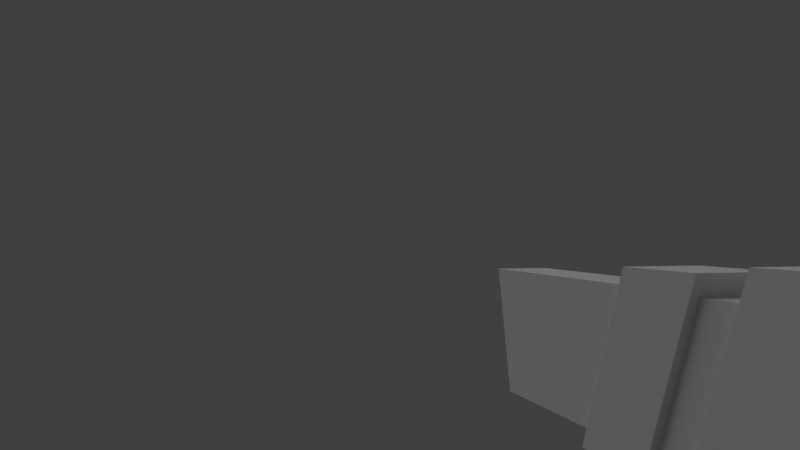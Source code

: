 # Source: gun.blend  (saved by Blender 2.62.0; exported with 4.5.12 LTS)
import bpy
from mathutils import Matrix  # noqa: F401  (used for matrix-valued properties, if any)

bpy.ops.wm.read_factory_settings(use_empty=True)
scene = bpy.context.scene
scene.name = 'Scene'

# ---- collections
col_collection_1 = bpy.data.collections.new('Collection 1'); scene.collection.children.link(col_collection_1)

# ---- materials (node trees are filled in below, after node groups)
mat_material = bpy.data.materials.new('Material')
mat_material.alpha_threshold = 0.0
mat_material.use_transparent_shadow = False
mat_material.roughness = 0.5
mat_material.line_color = (0.0, 0.0, 0.0, 1.0)

# ---- material node trees

# ---- world
world_world = bpy.data.worlds.new('World'); scene.world = world_world
world_world.color = (0.05088, 0.05088, 0.05088)
world_world.use_sun_shadow = False
world_world.sun_shadow_jitter_overblur = 0.0
world_world.cycles.sampling_method = 'MANUAL'
world_world.cycles.sample_map_resolution = 256

# ---- cameras
cam_camera = bpy.data.cameras.new('Camera')
cam_camera.clip_end = 100.0
cam_camera.lens = 35.0
cam_camera.sensor_width = 32.0
cam_camera.sensor_height = 18.0
cam_camera.dof.focus_distance = 0.0
cam_camera.dof.aperture_fstop = 128.0

# ---- lights
light_sun = bpy.data.lights.new('Sun', 'SUN')
light_sun.transmission_factor = 0.0
light_sun.angle = 1.571
light_sun.energy = 0.5
light_sun.shadow_buffer_clip_start = 0.5
light_sun.shadow_soft_size = 1.0
light_sun.shadow_cascade_max_distance = 1000.0
light_sun.cycles.use_multiple_importance_sampling = False
light_lamp = bpy.data.lights.new('Lamp', 'SUN')
light_lamp.transmission_factor = 0.0
light_lamp.cutoff_distance = 30.0
light_lamp.angle = 1.571
light_lamp.energy = 0.5
light_lamp.shadow_buffer_clip_start = 1.001
light_lamp.shadow_soft_size = 1.0
light_lamp.shadow_cascade_max_distance = 1000.0
light_lamp.cycles.use_multiple_importance_sampling = False

# ---- meshes
me_cube = bpy.data.meshes.new('Cube')
me_cube.from_pydata([(0.07929, 0.3064, -0.1833), (0.07929, -0.2204, -0.1833), (-0.07929, -0.2204, -0.1833), (-0.07929, 0.3064, -0.1833), (0.07929, 0.4666, 0.1833), (0.07929, -0.314, 0.1833), (-0.07929, -0.314, 0.1833), (-0.07929, 0.4666, 0.1833), (-0.09795, 0.2875, -0.2264), (-0.09795, 0.4854, 0.2264), (0.09795, 0.2875, -0.2264), (0.09795, 0.4854, 0.2264), (-0.09795, 0.5665, -0.2264), (0.09795, 0.5665, -0.2264), (-0.09795, 0.7643, 0.2264), (0.09795, 0.7643, 0.2264), (-0.07679, 0.5878, -0.1775), (-0.07679, 0.743, 0.1775), (0.07679, 0.5878, -0.1775), (0.07679, 0.743, 0.1775), (0.07679, 0.7488, -0.1775), (-0.07679, 0.7488, -0.1775), (0.07679, 0.9039, 0.1775), (-0.07679, 0.9039, 0.1775), (-0.1064, 0.7189, -0.2459), (-0.1064, 0.9338, 0.2459), (0.1064, 0.7189, -0.2459), (0.1064, 0.9338, 0.2459), (-0.1064, 1.109, -0.2459), (0.1064, 1.109, -0.2459), (-0.1064, 1.108, 0.2459), (0.1064, 1.108, 0.2459), (0.07929, -0.2516, -0.06111), (0.07929, -0.2828, 0.06111), (0.07929, 0.3598, -0.06111), (0.07929, 0.4132, 0.06111), (-0.07929, -0.2516, -0.06111), (-0.07929, -0.2828, 0.06111), (-0.07929, 0.3598, -0.06111), (-0.07929, 0.4132, 0.06111), (-0.09795, 0.3535, -0.07548), (-0.09795, 0.4194, 0.07548), (0.09795, 0.3535, -0.07548), (0.09795, 0.4194, 0.07548), (0.09795, 0.6324, -0.07548), (0.09795, 0.6984, 0.07548), (-0.09795, 0.6324, -0.07548), (-0.09795, 0.6984, 0.07548), (-0.07679, 0.6396, -0.05917), (-0.07679, 0.6913, 0.05917), (0.07679, 0.6396, -0.05917), (0.07679, 0.6913, 0.05917), (0.07679, 0.8005, -0.05917), (0.07679, 0.8522, 0.05917), (-0.07679, 0.8005, -0.05917), (-0.07679, 0.8522, 0.05917), (-0.1064, 0.7905, -0.08196), (-0.1064, 0.8622, 0.08196), (0.1064, 0.7905, -0.08196), (0.1064, 0.8622, 0.08196), (0.1064, 1.109, -0.08196), (0.1064, 1.108, 0.08196), (-0.1064, 1.109, -0.08196), (-0.1064, 1.108, 0.08196), (0.1064, 1.2, -0.08182), (-0.1064, 1.2, -0.08182), (0.1064, 1.2, 0.08211), (-0.1064, 1.2, 0.08211), (-0.1064, 0.8489, -0.2459), (-0.1064, 0.9788, -0.2459), (0.1064, 0.8489, -0.2459), (0.1064, 0.9788, -0.2459), (0.1064, 0.9918, 0.2459), (0.1064, 1.05, 0.2459), (-0.1064, 0.9918, 0.2459), (-0.1064, 1.05, 0.2459), (0.1064, 0.9442, 0.08196), (0.1064, 1.026, 0.08196), (0.1064, 0.8965, -0.08196), (0.1064, 1.003, -0.08196), (-0.1064, 0.8965, -0.08196), (-0.1064, 1.003, -0.08196), (-0.1064, 0.9442, 0.08196), (-0.1064, 1.026, 0.08196), (0.02643, -0.2204, -0.1833), (-0.02643, -0.2204, -0.1833), (0.02643, 0.3064, -0.1833), (-0.02643, 0.3064, -0.1833), (0.02643, -0.314, 0.1833), (-0.02643, -0.314, 0.1833), (0.02643, 0.4666, 0.1833), (-0.02643, 0.4666, 0.1833), (-0.03265, 0.4854, 0.2264), (0.03265, 0.4854, 0.2264), (-0.03265, 0.2875, -0.2264), (0.03265, 0.2875, -0.2264), (-0.03265, 0.5665, -0.2264), (0.03265, 0.5665, -0.2264), (-0.03265, 0.7643, 0.2264), (0.03265, 0.7643, 0.2264), (-0.0256, 0.743, 0.1775), (0.0256, 0.743, 0.1775), (-0.0256, 0.5878, -0.1775), (0.0256, 0.5878, -0.1775), (0.0256, 0.7488, -0.1775), (-0.0256, 0.7488, -0.1775), (0.0256, 0.9039, 0.1775), (-0.0256, 0.9039, 0.1775), (-0.03545, 0.9338, 0.2459), (0.03545, 0.9338, 0.2459), (-0.03545, 0.7189, -0.2459), (0.03545, 0.7189, -0.2459), (-0.03545, 1.109, -0.2459), (0.03545, 1.109, -0.2459), (-0.03545, 1.108, 0.2459), (0.03545, 1.108, 0.2459), (0.02643, -0.2516, -0.06111), (-0.02643, -0.2516, -0.06111), (0.02643, -0.2828, 0.06111), (-0.02643, -0.2828, 0.06111), (0.03545, 1.108, 0.08196), (-0.03545, 1.108, 0.08196), (0.03545, 1.109, -0.08196), (-0.03545, 1.109, -0.08196), (0.03545, 1.2, -0.08182), (-0.03545, 1.2, -0.08182), (0.03545, 1.2, 0.08211), (-0.03545, 1.2, 0.08211), (-0.03545, 0.8489, -0.2459), (0.03545, 0.8489, -0.2459), (-0.03545, 0.9788, -0.2459), (0.03545, 0.9788, -0.2459), (0.03545, 0.9918, 0.2459), (-0.03545, 0.9918, 0.2459), (0.03545, 1.05, 0.2459), (-0.03545, 1.05, 0.2459), (0.03545, 0.9338, -0.45), (0.03545, 0.8038, -0.45), (-0.03545, 0.9338, -0.45), (-0.03545, 0.8038, -0.45), (-0.02643, -0.3854, -0.06111), (-0.02643, -0.4166, 0.06111), (0.02643, -0.3854, -0.06111), (0.02643, -0.4166, 0.06111), (-0.01734, -0.3908, -0.04009), (0.01734, -0.3908, -0.04009), (0.01734, -0.4112, 0.04009), (-0.01734, -0.4112, 0.04009), (-0.01734, -0.3063, -0.04009), (-0.01734, -0.3268, 0.04009), (0.01734, -0.3063, -0.04009), (0.01734, -0.3268, 0.04009)], [], [(0, 34, 32, 1), (34, 35, 33, 32), (35, 4, 5, 33), (2, 36, 38, 3), (36, 37, 39, 38), (37, 6, 7, 39), (3, 38, 40, 8), (38, 39, 41, 40), (39, 7, 9, 41), (4, 35, 43, 11), (35, 34, 42, 43), (34, 0, 10, 42), (11, 43, 45, 15), (43, 42, 44, 45), (42, 10, 13, 44), (8, 40, 46, 12), (40, 41, 47, 46), (41, 9, 14, 47), (12, 46, 48, 16), (46, 47, 49, 48), (47, 14, 17, 49), (15, 45, 51, 19), (45, 44, 50, 51), (44, 13, 18, 50), (19, 51, 53, 22), (51, 50, 52, 53), (50, 18, 20, 52), (16, 48, 54, 21), (48, 49, 55, 54), (49, 17, 23, 55), (21, 54, 56, 24), (54, 55, 57, 56), (55, 23, 25, 57), (22, 53, 59, 27), (53, 52, 58, 59), (52, 20, 26, 58), (62, 63, 67, 65), (61, 60, 64, 66), (59, 76, 72, 27), (76, 77, 73, 72), (77, 61, 31, 73), (58, 78, 76, 59), (78, 79, 77, 76), (79, 60, 61, 77), (26, 70, 78, 58), (70, 71, 79, 78), (71, 29, 60, 79), (56, 80, 68, 24), (80, 81, 69, 68), (81, 62, 28, 69), (57, 82, 80, 56), (82, 83, 81, 80), (83, 63, 62, 81), (25, 74, 82, 57), (74, 75, 83, 82), (75, 30, 63, 83), (86, 0, 1, 84), (84, 85, 87, 86), (85, 2, 3, 87), (4, 90, 88, 5), (90, 91, 89, 88), (91, 7, 6, 89), (7, 91, 92, 9), (91, 90, 93, 92), (90, 4, 11, 93), (0, 86, 95, 10), (86, 87, 94, 95), (87, 3, 8, 94), (10, 95, 97, 13), (95, 94, 96, 97), (94, 8, 12, 96), (9, 92, 98, 14), (92, 93, 99, 98), (93, 11, 15, 99), (14, 98, 100, 17), (98, 99, 101, 100), (99, 15, 19, 101), (13, 97, 103, 18), (97, 96, 102, 103), (96, 12, 16, 102), (18, 103, 104, 20), (103, 102, 105, 104), (102, 16, 21, 105), (17, 100, 107, 23), (100, 101, 106, 107), (101, 19, 22, 106), (23, 107, 108, 25), (107, 106, 109, 108), (106, 22, 27, 109), (20, 104, 111, 26), (104, 105, 110, 111), (105, 21, 24, 110), (32, 116, 84, 1), (116, 117, 85, 84), (117, 36, 2, 85), (33, 118, 116, 32), (119, 37, 36, 117), (5, 88, 118, 33), (88, 89, 119, 118), (89, 6, 37, 119), (61, 120, 115, 31), (120, 121, 114, 115), (121, 63, 30, 114), (29, 113, 122, 60), (113, 112, 123, 122), (112, 28, 62, 123), (60, 122, 124, 64), (122, 123, 125, 124), (123, 62, 65, 125), (63, 121, 127, 67), (121, 120, 126, 127), (120, 61, 66, 126), (64, 124, 126, 66), (124, 125, 127, 126), (125, 65, 67, 127), (68, 128, 110, 24), (128, 129, 111, 110), (129, 70, 26, 111), (69, 130, 128, 68), (131, 71, 70, 129), (28, 112, 130, 69), (112, 113, 131, 130), (113, 29, 71, 131), (72, 132, 109, 27), (132, 133, 108, 109), (133, 74, 25, 108), (73, 134, 132, 72), (134, 135, 133, 132), (135, 75, 74, 133), (31, 115, 134, 73), (115, 114, 135, 134), (114, 30, 75, 135), (131, 129, 137, 136), (128, 130, 138, 139), (130, 131, 136, 138), (129, 128, 139, 137), (138, 136, 137, 139), (119, 117, 140, 141), (116, 118, 143, 142), (118, 119, 141, 143), (117, 116, 142, 140), (140, 142, 145, 144), (143, 141, 147, 146), (142, 143, 146, 145), (141, 140, 144, 147), (147, 144, 148, 149), (145, 146, 151, 150), (146, 147, 149, 151), (144, 145, 150, 148), (151, 149, 148, 150)])
_uv = me_cube.uv_layers.new(name='UVMap')
_uv.uv.foreach_set('vector', [0.3211, 0.06135, 0.3449, 0.116, 0.07157, 0.116, 0.08552, 0.06135, 0.3449, 0.116, 0.3688, 0.1706, 0.05761, 0.1706, 0.07157, 0.116, 0.3688, 0.1706, 0.3927, 0.2253, 0.04366, 0.2253, 0.05761, 0.1706, 0.0921, 0.5262, 0.07815, 0.4716, 0.3515, 0.4716, 0.3277, 0.5262, 0.07815, 0.4716, 0.06419, 0.4169, 0.3754, 0.4169, 0.3515, 0.4716, 0.06419, 0.4169, 0.05024, 0.3623, 0.3993, 0.3623, 0.3754, 0.4169, 0.8566, 0.7074, 0.8569, 0.775, 0.8474, 0.767, 0.8471, 0.6836, 0.8569, 0.775, 0.8568, 0.8405, 0.8472, 0.8485, 0.8474, 0.767, 0.8568, 0.8405, 0.8564, 0.9082, 0.8469, 0.9321, 0.8472, 0.8485, 0.9368, 0.9083, 0.9365, 0.8405, 0.9461, 0.8486, 0.9464, 0.9322, 0.9365, 0.8405, 0.9364, 0.775, 0.946, 0.7671, 0.9461, 0.8486, 0.9364, 0.775, 0.9368, 0.7075, 0.9464, 0.6837, 0.946, 0.7671, 0.429, 0.7235, 0.505, 0.6903, 0.505, 0.8306, 0.429, 0.8638, 0.505, 0.6903, 0.5809, 0.6571, 0.5809, 0.7974, 0.505, 0.8306, 0.5809, 0.6571, 0.6569, 0.6239, 0.6569, 0.7643, 0.5809, 0.7974, 0.1026, 0.6239, 0.1785, 0.6571, 0.1785, 0.7974, 0.1026, 0.7643, 0.1785, 0.6571, 0.2545, 0.6903, 0.2545, 0.8306, 0.1785, 0.7974, 0.2545, 0.6903, 0.3304, 0.7235, 0.3304, 0.8638, 0.2545, 0.8306, 0.9783, 0.04347, 0.9783, 0.1256, 0.9678, 0.1345, 0.9678, 0.0701, 0.9783, 0.1256, 0.9783, 0.2078, 0.9678, 0.199, 0.9678, 0.1345, 0.9783, 0.2078, 0.9783, 0.29, 0.9678, 0.2634, 0.9678, 0.199, 0.8806, 0.29, 0.8806, 0.2078, 0.8912, 0.199, 0.8912, 0.2634, 0.8806, 0.2078, 0.8806, 0.1256, 0.8912, 0.1345, 0.8912, 0.199, 0.8806, 0.1256, 0.8806, 0.04347, 0.8912, 0.0701, 0.8912, 0.1345, 0.6702, 0.5101, 0.7174, 0.4895, 0.7174, 0.5538, 0.6702, 0.5744, 0.7174, 0.4895, 0.7647, 0.4688, 0.7647, 0.5331, 0.7174, 0.5538, 0.7647, 0.4688, 0.812, 0.4482, 0.812, 0.5125, 0.7647, 0.5331, 0.467, 0.4482, 0.5143, 0.4688, 0.5143, 0.5331, 0.467, 0.5125, 0.5143, 0.4688, 0.5616, 0.4895, 0.5616, 0.5538, 0.5143, 0.5331, 0.5616, 0.4895, 0.6088, 0.5101, 0.6088, 0.5744, 0.5616, 0.5538, 0.7547, 0.7211, 0.7547, 0.786, 0.7398, 0.7735, 0.7398, 0.6835, 0.7547, 0.786, 0.7547, 0.851, 0.7398, 0.8635, 0.7398, 0.7735, 0.7547, 0.851, 0.7547, 0.916, 0.7398, 0.9536, 0.7398, 0.8635, 0.832, 0.916, 0.832, 0.851, 0.8469, 0.8635, 0.8469, 0.9536, 0.832, 0.851, 0.832, 0.786, 0.8469, 0.7735, 0.8469, 0.8635, 0.832, 0.786, 0.832, 0.7211, 0.8469, 0.6835, 0.8469, 0.7735, 0.6609, 0.1811, 0.7144, 0.1753, 0.6958, 0.1953, 0.6792, 0.1977, 0.7164, 0.244, 0.6623, 0.2426, 0.6808, 0.2236, 0.6972, 0.2261, 0.7323, 0.3773, 0.7278, 0.3195, 0.7964, 0.2614, 0.8236, 0.2863, 0.7278, 0.3195, 0.7224, 0.2764, 0.7771, 0.2446, 0.7964, 0.2614, 0.7224, 0.2764, 0.7164, 0.244, 0.764, 0.2335, 0.7771, 0.2446, 0.5832, 0.3967, 0.6274, 0.3294, 0.7278, 0.3195, 0.7323, 0.3773, 0.6274, 0.3294, 0.6516, 0.2809, 0.7224, 0.2764, 0.7278, 0.3195, 0.6516, 0.2809, 0.6623, 0.2426, 0.7164, 0.244, 0.7224, 0.2764, 0.451, 0.3067, 0.541, 0.2757, 0.6274, 0.3294, 0.5832, 0.3967, 0.541, 0.2757, 0.5957, 0.2503, 0.6516, 0.2809, 0.6274, 0.3294, 0.5957, 0.2503, 0.6259, 0.2347, 0.6623, 0.2426, 0.6516, 0.2809, 0.5673, 0.03556, 0.6175, 0.09729, 0.5367, 0.1589, 0.4502, 0.1348, 0.6175, 0.09729, 0.6461, 0.1434, 0.5936, 0.1795, 0.5367, 0.1589, 0.6461, 0.1434, 0.6609, 0.1811, 0.6218, 0.1933, 0.5936, 0.1795, 0.7195, 0.03644, 0.7203, 0.09708, 0.6175, 0.09729, 0.5673, 0.03556, 0.7203, 0.09708, 0.7182, 0.1422, 0.6461, 0.1434, 0.6175, 0.09729, 0.7182, 0.1422, 0.7144, 0.1753, 0.6609, 0.1811, 0.6461, 0.1434, 0.8274, 0.1237, 0.7958, 0.152, 0.7203, 0.09708, 0.7195, 0.03644, 0.7958, 0.152, 0.7749, 0.1709, 0.7182, 0.1422, 0.7203, 0.09708, 0.7749, 0.1709, 0.7621, 0.1829, 0.7144, 0.1753, 0.7182, 0.1422, 0.3202, 0.03045, 0.3211, 0.06135, 0.08552, 0.06135, 0.08468, 0.03045, 0.09379, 0.588, 0.09294, 0.5571, 0.3285, 0.5571, 0.3293, 0.588, 0.09294, 0.5571, 0.0921, 0.5262, 0.3277, 0.5262, 0.3285, 0.5571, 0.3927, 0.2253, 0.3949, 0.2709, 0.04585, 0.2709, 0.04366, 0.2253, 0.3949, 0.2709, 0.3971, 0.3166, 0.04805, 0.3166, 0.04585, 0.2709, 0.3971, 0.3166, 0.3993, 0.3623, 0.05024, 0.3623, 0.04805, 0.3166, 0.8564, 0.9082, 0.8832, 0.9083, 0.88, 0.9322, 0.8469, 0.9321, 0.8832, 0.9083, 0.91, 0.9084, 0.9132, 0.9323, 0.88, 0.9322, 0.91, 0.9084, 0.9368, 0.9083, 0.9464, 0.9322, 0.9132, 0.9323, 0.9368, 0.7075, 0.91, 0.7074, 0.9133, 0.6836, 0.9464, 0.6837, 0.91, 0.7074, 0.8833, 0.7073, 0.8802, 0.6835, 0.9133, 0.6836, 0.8833, 0.7073, 0.8566, 0.7074, 0.8471, 0.6836, 0.8802, 0.6835, 0.6569, 0.6239, 0.6898, 0.6239, 0.6898, 0.7643, 0.6569, 0.7643, 0.03684, 0.6239, 0.06969, 0.6239, 0.06969, 0.7643, 0.03683, 0.7643, 0.06969, 0.6239, 0.1026, 0.6239, 0.1026, 0.7643, 0.06969, 0.7643, 0.3304, 0.7235, 0.3633, 0.7235, 0.3633, 0.8638, 0.3304, 0.8638, 0.3633, 0.7235, 0.3962, 0.7235, 0.3962, 0.8638, 0.3633, 0.8638, 0.3962, 0.7235, 0.429, 0.7235, 0.429, 0.8638, 0.3962, 0.8638, 0.9783, 0.29, 0.9458, 0.29, 0.9423, 0.2634, 0.9678, 0.2634, 0.9458, 0.29, 0.9132, 0.29, 0.9167, 0.2634, 0.9423, 0.2634, 0.9132, 0.29, 0.8806, 0.29, 0.8912, 0.2634, 0.9167, 0.2634, 0.8806, 0.04347, 0.9132, 0.04347, 0.9167, 0.0701, 0.8912, 0.0701, 0.9132, 0.04347, 0.9458, 0.04347, 0.9423, 0.0701, 0.9167, 0.0701, 0.9458, 0.04347, 0.9783, 0.04347, 0.9678, 0.0701, 0.9423, 0.0701, 0.812, 0.4482, 0.8324, 0.4482, 0.8324, 0.5125, 0.812, 0.5125, 0.4261, 0.4482, 0.4466, 0.4482, 0.4466, 0.5125, 0.4261, 0.5125, 0.4466, 0.4482, 0.467, 0.4482, 0.467, 0.5125, 0.4466, 0.5125, 0.6088, 0.5101, 0.6293, 0.5101, 0.6293, 0.5744, 0.6088, 0.5744, 0.6293, 0.5101, 0.6497, 0.5101, 0.6497, 0.5744, 0.6293, 0.5744, 0.6497, 0.5101, 0.6702, 0.5101, 0.6702, 0.5744, 0.6497, 0.5744, 0.7547, 0.916, 0.7805, 0.916, 0.7755, 0.9536, 0.7398, 0.9536, 0.7805, 0.916, 0.8062, 0.916, 0.8112, 0.9536, 0.7755, 0.9536, 0.8062, 0.916, 0.832, 0.916, 0.8469, 0.9536, 0.8112, 0.9536, 0.832, 0.7211, 0.8062, 0.7211, 0.8112, 0.6835, 0.8469, 0.6835, 0.8062, 0.7211, 0.7805, 0.7211, 0.7755, 0.6835, 0.8112, 0.6835, 0.7805, 0.7211, 0.7547, 0.7211, 0.7398, 0.6835, 0.7755, 0.6835, 0.9429, 0.463, 0.9163, 0.463, 0.9163, 0.3996, 0.9429, 0.3996, 0.9163, 0.463, 0.8897, 0.463, 0.8897, 0.3996, 0.9163, 0.3996, 0.8897, 0.463, 0.8631, 0.463, 0.8631, 0.3996, 0.8897, 0.3996, 0.9429, 0.5265, 0.9163, 0.5265, 0.9163, 0.463, 0.9429, 0.463, 0.8897, 0.5265, 0.8631, 0.5265, 0.8631, 0.463, 0.8897, 0.463, 0.9429, 0.59, 0.9163, 0.59, 0.9163, 0.5265, 0.9429, 0.5265, 0.9163, 0.59, 0.8897, 0.59, 0.8897, 0.5265, 0.9163, 0.5265, 0.8897, 0.59, 0.8631, 0.59, 0.8631, 0.5265, 0.8897, 0.5265, 0.7164, 0.244, 0.7203, 0.2191, 0.7678, 0.2179, 0.764, 0.2335, 0.7203, 0.2191, 0.7202, 0.1994, 0.7669, 0.1986, 0.7678, 0.2179, 0.7202, 0.1994, 0.7144, 0.1753, 0.7621, 0.1829, 0.7669, 0.1986, 0.6259, 0.2347, 0.623, 0.2212, 0.6597, 0.2204, 0.6623, 0.2426, 0.623, 0.2212, 0.6222, 0.2064, 0.6594, 0.2034, 0.6597, 0.2204, 0.6222, 0.2064, 0.6218, 0.1933, 0.6609, 0.1811, 0.6594, 0.2034, 0.6623, 0.2426, 0.6597, 0.2204, 0.6782, 0.2163, 0.6808, 0.2236, 0.6597, 0.2204, 0.6594, 0.2034, 0.6776, 0.2068, 0.6782, 0.2163, 0.6594, 0.2034, 0.6609, 0.1811, 0.6792, 0.1977, 0.6776, 0.2068, 0.7144, 0.1753, 0.7202, 0.1994, 0.6997, 0.2043, 0.6958, 0.1953, 0.7202, 0.1994, 0.7203, 0.2191, 0.7004, 0.2153, 0.6997, 0.2043, 0.7203, 0.2191, 0.7164, 0.244, 0.6972, 0.2261, 0.7004, 0.2153, 0.6808, 0.2236, 0.6782, 0.2163, 0.7004, 0.2153, 0.6972, 0.2261, 0.6782, 0.2163, 0.6776, 0.2068, 0.6997, 0.2043, 0.7004, 0.2153, 0.6776, 0.2068, 0.6792, 0.1977, 0.6958, 0.1953, 0.6997, 0.2043, 0.5367, 0.1589, 0.5284, 0.1981, 0.4395, 0.1905, 0.4502, 0.1348, 0.5284, 0.1981, 0.5308, 0.2372, 0.4395, 0.2484, 0.4395, 0.1905, 0.5308, 0.2372, 0.541, 0.2757, 0.451, 0.3067, 0.4395, 0.2484, 0.5936, 0.1795, 0.5878, 0.2041, 0.5284, 0.1981, 0.5367, 0.1589, 0.5881, 0.2277, 0.5957, 0.2503, 0.541, 0.2757, 0.5308, 0.2372, 0.6218, 0.1933, 0.6222, 0.2064, 0.5878, 0.2041, 0.5936, 0.1795, 0.6222, 0.2064, 0.623, 0.2212, 0.5881, 0.2277, 0.5878, 0.2041, 0.623, 0.2212, 0.6259, 0.2347, 0.5957, 0.2503, 0.5881, 0.2277, 0.7964, 0.2614, 0.8133, 0.2272, 0.8521, 0.2378, 0.8236, 0.2863, 0.8133, 0.2272, 0.8136, 0.1878, 0.8546, 0.1788, 0.8521, 0.2378, 0.8136, 0.1878, 0.7958, 0.152, 0.8274, 0.1237, 0.8546, 0.1788, 0.7771, 0.2446, 0.7862, 0.2211, 0.8133, 0.2272, 0.7964, 0.2614, 0.7862, 0.2211, 0.7859, 0.1943, 0.8136, 0.1878, 0.8133, 0.2272, 0.7859, 0.1943, 0.7749, 0.1709, 0.7958, 0.152, 0.8136, 0.1878, 0.764, 0.2335, 0.7678, 0.2179, 0.7862, 0.2211, 0.7771, 0.2446, 0.7678, 0.2179, 0.7669, 0.1986, 0.7859, 0.1943, 0.7862, 0.2211, 0.7669, 0.1986, 0.7621, 0.1829, 0.7749, 0.1709, 0.7859, 0.1943, 0.6024, 0.8663, 0.5883, 0.9301, 0.4831, 0.9301, 0.4972, 0.8663, 0.2644, 0.8757, 0.2785, 0.9395, 0.1734, 0.9395, 0.1593, 0.8757, 0.1333, 0.9341, 0.0976, 0.9341, 0.0976, 0.8289, 0.1333, 0.8289, 0.0976, 0.9341, 0.06192, 0.9341, 0.06192, 0.8289, 0.0976, 0.8289, 0.384, 0.9119, 0.384, 0.9476, 0.3186, 0.9476, 0.3186, 0.9119, 0.9163, 0.5265, 0.8897, 0.5265, 0.8897, 0.463, 0.9163, 0.463, 0.9163, 0.5265, 0.8897, 0.5265, 0.8897, 0.463, 0.9163, 0.463, 0.9163, 0.5265, 0.8897, 0.5265, 0.8897, 0.463, 0.9163, 0.463, 0.9163, 0.5265, 0.8897, 0.5265, 0.8897, 0.463, 0.9163, 0.463, 0.9163, 0.5265, 0.8897, 0.5265, 0.8897, 0.463, 0.9163, 0.463, 0.9163, 0.5265, 0.8897, 0.5265, 0.8897, 0.463, 0.9163, 0.463, 0.9163, 0.5265, 0.8897, 0.5265, 0.8897, 0.463, 0.9163, 0.463, 0.9163, 0.5265, 0.8897, 0.5265, 0.8897, 0.463, 0.9163, 0.463, 0.9163, 0.5265, 0.8897, 0.5265, 0.8897, 0.463, 0.9163, 0.463, 0.9163, 0.5265, 0.8897, 0.5265, 0.8897, 0.463, 0.9163, 0.463, 0.9163, 0.5265, 0.8897, 0.5265, 0.8897, 0.463, 0.9163, 0.463, 0.9163, 0.5265, 0.8897, 0.5265, 0.8897, 0.463, 0.9163, 0.463, 0.9163, 0.5265, 0.8897, 0.5265, 0.8897, 0.463, 0.9163, 0.463])
me_cube.materials.append(mat_material)
me_cube.use_remesh_preserve_volume = False
me_cube.use_remesh_preserve_attributes = False
me_cube.use_mirror_vertex_groups = False
me_cube.update()

# ---- objects
ob_sun = bpy.data.objects.new('Sun', light_sun)
ob_camera = bpy.data.objects.new('Camera', cam_camera)
ob_cube = bpy.data.objects.new('Cube', me_cube)
ob_lamp = bpy.data.objects.new('Lamp', light_lamp)

# ---- transforms, parenting, visibility, modifiers, constraints
ob_sun.location = (-2.186, -3.075, 1.933)
ob_sun.rotation_euler = (1.099, -0.2088, -0.4733)
ob_sun.lineart.crease_threshold = 0.0
ob_camera.location = (1.092, 2.246, 0.3192)
ob_camera.rotation_euler = (1.571, -0.0, -3.406)
ob_camera.lineart.crease_threshold = 0.0
ob_cube.location = (0.0, 0.0, 0.0)
ob_cube.lineart.crease_threshold = 0.0
ob_lamp.location = (1.735, -2.965, 1.915)
ob_lamp.rotation_euler = (1.036, 0.05106, 0.4342)
ob_lamp.lock_rotations_4d = False
ob_lamp.empty_display_type = 'ARROWS'
ob_lamp.color = (0.0, 0.0, 0.0, 0.0)
ob_lamp.lineart.crease_threshold = 0.0

# ---- collection membership
col_collection_1.objects.link(ob_sun)
col_collection_1.objects.link(ob_camera)
col_collection_1.objects.link(ob_cube)
col_collection_1.objects.link(ob_lamp)

# ---- scene / render settings (as saved in the file)
scene.camera = ob_camera
scene.frame_start = 1; scene.frame_end = 250; scene.frame_set(1)
scene.render.engine = 'BLENDER_EEVEE_NEXT'
scene.render.image_settings.color_mode = 'RGB'
scene.render.image_settings.compression = 90
scene.render.resolution_percentage = 50
scene.render.dither_intensity = 0.0
scene.render.bake_margin = 2
scene.render.bake_bias = 0.0
scene.cycles.use_denoising = False
scene.cycles.samples = 10
scene.cycles.sampling_pattern = 'TABULATED_SOBOL'
scene.cycles.light_sampling_threshold = 0.0
scene.cycles.use_adaptive_sampling = False
scene.cycles.use_light_tree = False
scene.cycles.blur_glossy = 0.0
scene.cycles.volume_bounces = 1
scene.cycles.pixel_filter_type = 'GAUSSIAN'
scene.cycles.sample_clamp_indirect = 0.0
scene.view_settings.view_transform = 'Standard'
bpy.context.view_layer.update()
